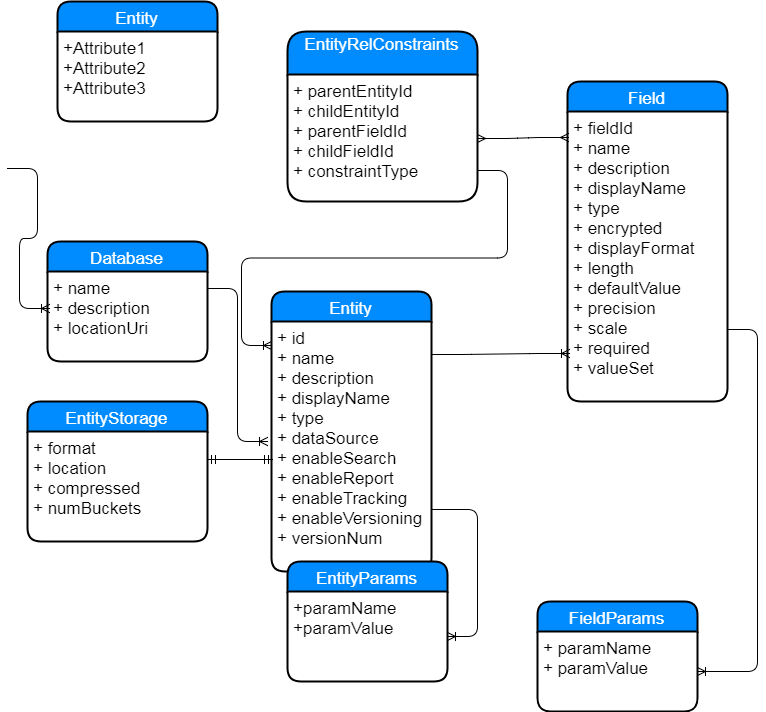

The diagram above was exported from draw.io. Its source (the exported page's mxGraphModel, read from the mxfile embedded in the PNG):
<mxGraphModel dx="1699" dy="1626" grid="1" gridSize="10" guides="1" tooltips="1" connect="1" arrows="1" fold="1" page="1" pageScale="1" pageWidth="827" pageHeight="1169" background="#ffffff" math="0" shadow="0">
  <root>
    <mxCell id="0" />
    <mxCell id="1" parent="0" />
    <mxCell id="2" value="Entity" style="swimlane;childLayout=stackLayout;horizontal=1;startSize=30;horizontalStack=0;fillColor=#008cff;fontColor=#FFFFFF;rounded=1;fontSize=17;fontStyle=0;strokeWidth=2;resizeParent=0;resizeLast=1;shadow=0;dashed=0;align=center;" parent="1" vertex="1">
      <mxGeometry x="254" y="120" width="160" height="280" as="geometry" />
    </mxCell>
    <mxCell id="3" value="+ id&#10;+ name&#10;+ description&#10;+ displayName&#10;+ type&#10;+ dataSource&#10;+ enableSearch&#10;+ enableReport&#10;+ enableTracking&#10;+ enableVersioning&#10;+ versionNum" style="align=left;strokeColor=none;fillColor=none;spacingLeft=4;fontSize=17;verticalAlign=top;resizable=0;rotatable=0;part=1;" parent="2" vertex="1">
      <mxGeometry y="30" width="160" height="250" as="geometry" />
    </mxCell>
    <mxCell id="8" value="" style="edgeStyle=entityRelationEdgeStyle;html=1;endArrow=ERoneToMany;entryX=0.013;entryY=0.834;entryPerimeter=0;" parent="1" target="7" edge="1">
      <mxGeometry width="100" height="100" relative="1" as="geometry">
        <mxPoint x="414" y="183" as="sourcePoint" />
        <mxPoint x="546" y="183" as="targetPoint" />
      </mxGeometry>
    </mxCell>
    <mxCell id="12" value="EntityParams" style="swimlane;childLayout=stackLayout;horizontal=1;startSize=30;horizontalStack=0;fillColor=#008cff;fontColor=#FFFFFF;rounded=1;fontSize=17;fontStyle=0;strokeWidth=2;resizeParent=0;resizeLast=1;shadow=0;dashed=0;align=center;" parent="1" vertex="1">
      <mxGeometry x="270" y="390" width="160" height="120" as="geometry" />
    </mxCell>
    <mxCell id="13" value="+paramName&#10;+paramValue" style="align=left;strokeColor=none;fillColor=none;spacingLeft=4;fontSize=17;verticalAlign=top;resizable=0;rotatable=0;part=1;" parent="12" vertex="1">
      <mxGeometry y="30" width="160" height="90" as="geometry" />
    </mxCell>
    <mxCell id="16" value="" style="edgeStyle=entityRelationEdgeStyle;html=1;endArrow=ERoneToMany;exitX=1;exitY=0.75;" parent="1" source="3" target="13" edge="1">
      <mxGeometry width="100" height="100" relative="1" as="geometry">
        <mxPoint x="330" y="350" as="sourcePoint" />
        <mxPoint x="290" y="350" as="targetPoint" />
      </mxGeometry>
    </mxCell>
    <mxCell id="22" value="FieldParams" style="swimlane;childLayout=stackLayout;horizontal=1;startSize=30;horizontalStack=0;fillColor=#008cff;fontColor=#FFFFFF;rounded=1;fontSize=17;fontStyle=0;strokeWidth=2;resizeParent=0;resizeLast=1;shadow=0;dashed=0;align=center;" parent="1" vertex="1">
      <mxGeometry x="520" y="430" width="160" height="110" as="geometry" />
    </mxCell>
    <mxCell id="23" value="+ paramName&#10;+ paramValue" style="align=left;strokeColor=none;fillColor=none;spacingLeft=4;fontSize=17;verticalAlign=top;resizable=0;rotatable=0;part=1;" parent="22" vertex="1">
      <mxGeometry y="30" width="160" height="80" as="geometry" />
    </mxCell>
    <mxCell id="25" value="" style="edgeStyle=entityRelationEdgeStyle;html=1;endArrow=ERoneToMany;exitX=1;exitY=0.75;" parent="1" source="7" target="23" edge="1">
      <mxGeometry width="100" height="100" relative="1" as="geometry">
        <mxPoint x="420" y="560" as="sourcePoint" />
        <mxPoint x="440" y="570" as="targetPoint" />
      </mxGeometry>
    </mxCell>
    <mxCell id="6" value="Field" style="swimlane;childLayout=stackLayout;horizontal=1;startSize=30;horizontalStack=0;fillColor=#008cff;fontColor=#FFFFFF;rounded=1;fontSize=17;fontStyle=0;strokeWidth=2;resizeParent=0;resizeLast=1;shadow=0;dashed=0;align=center;" parent="1" vertex="1">
      <mxGeometry x="550" y="-90" width="160" height="320" as="geometry" />
    </mxCell>
    <mxCell id="7" value="+ fieldId&#10;+ name&#10;+ description&#10;+ displayName&#10;+ type&#10;+ encrypted&#10;+ displayFormat&#10;+ length&#10;+ defaultValue&#10;+ precision&#10;+ scale&#10;+ required&#10;+ valueSet&#10;" style="align=left;strokeColor=none;fillColor=none;spacingLeft=4;fontSize=17;verticalAlign=top;resizable=0;rotatable=0;part=1;" parent="6" vertex="1">
      <mxGeometry y="30" width="160" height="290" as="geometry" />
    </mxCell>
    <mxCell id="30" value="" style="edgeStyle=entityRelationEdgeStyle;html=1;endArrow=ERmandOne;startArrow=ERmandOne;entryX=0.006;entryY=0.552;exitX=1;exitY=0.25;entryPerimeter=0;" parent="1" target="3" edge="1" source="27">
      <mxGeometry width="100" height="100" relative="1" as="geometry">
        <mxPoint x="182" y="203" as="sourcePoint" />
        <mxPoint x="290" y="200" as="targetPoint" />
      </mxGeometry>
    </mxCell>
    <mxCell id="26" value="EntityStorage" style="swimlane;childLayout=stackLayout;horizontal=1;startSize=30;horizontalStack=0;fillColor=#008cff;fontColor=#FFFFFF;rounded=1;fontSize=17;fontStyle=0;strokeWidth=2;resizeParent=0;resizeLast=1;shadow=0;dashed=0;align=center;" parent="1" vertex="1">
      <mxGeometry x="10" y="230" width="180" height="140" as="geometry" />
    </mxCell>
    <mxCell id="27" value="+ format&#10;+ location&#10;+ compressed&#10;+ numBuckets&#10;&#10;" style="align=left;strokeColor=none;fillColor=none;spacingLeft=4;fontSize=17;verticalAlign=top;resizable=0;rotatable=0;part=1;" parent="26" vertex="1">
      <mxGeometry y="30" width="180" height="110" as="geometry" />
    </mxCell>
    <mxCell id="31" value="EntityRelConstraints&#10;" style="swimlane;childLayout=stackLayout;horizontal=1;startSize=43;horizontalStack=0;fillColor=#008cff;fontColor=#FFFFFF;rounded=1;fontSize=17;fontStyle=0;strokeWidth=2;resizeParent=0;resizeLast=1;shadow=0;dashed=0;align=center;" parent="1" vertex="1">
      <mxGeometry x="270" y="-140" width="190" height="170" as="geometry" />
    </mxCell>
    <mxCell id="32" value="+ parentEntityId&#10;+ childEntityId&#10;+ parentFieldId&#10;+ childFieldId&#10;+ constraintType&#10;" style="align=left;strokeColor=none;fillColor=none;spacingLeft=4;fontSize=17;verticalAlign=top;resizable=0;rotatable=0;part=1;" parent="31" vertex="1">
      <mxGeometry y="43" width="190" height="127" as="geometry" />
    </mxCell>
    <mxCell id="35" value="" style="edgeStyle=entityRelationEdgeStyle;html=1;endArrow=ERmany;startArrow=ERmany;entryX=0.006;entryY=0.089;entryPerimeter=0;exitX=1;exitY=0.5;" parent="1" source="32" target="7" edge="1">
      <mxGeometry width="100" height="100" relative="1" as="geometry">
        <mxPoint x="460" y="30" as="sourcePoint" />
        <mxPoint x="509" y="152" as="targetPoint" />
      </mxGeometry>
    </mxCell>
    <mxCell id="45" value="" style="edgeStyle=entityRelationEdgeStyle;html=1;endArrow=ERoneToMany;" edge="1" parent="1">
      <mxGeometry width="100" height="100" relative="1" as="geometry">
        <mxPoint x="190" y="117" as="sourcePoint" />
        <mxPoint x="250" y="270" as="targetPoint" />
      </mxGeometry>
    </mxCell>
    <mxCell id="39" value="Database" style="swimlane;childLayout=stackLayout;horizontal=1;startSize=30;horizontalStack=0;fillColor=#008cff;fontColor=#FFFFFF;rounded=1;fontSize=17;fontStyle=0;strokeWidth=2;resizeParent=0;resizeLast=1;shadow=0;dashed=0;align=center;" vertex="1" parent="1">
      <mxGeometry x="30" y="70" width="160" height="120" as="geometry" />
    </mxCell>
    <mxCell id="40" value="+ name&#10;+ description&#10;+ locationUri" style="align=left;strokeColor=none;fillColor=none;spacingLeft=4;fontSize=17;verticalAlign=top;resizable=0;rotatable=0;part=1;" vertex="1" parent="39">
      <mxGeometry y="30" width="160" height="90" as="geometry" />
    </mxCell>
    <mxCell id="49" value="" style="edgeStyle=entityRelationEdgeStyle;html=1;endArrow=ERoneToMany;entryX=0.013;entryY=0.411;entryPerimeter=0;" edge="1" parent="1" target="40">
      <mxGeometry width="100" height="100" relative="1" as="geometry">
        <mxPoint x="-10" y="-3" as="sourcePoint" />
        <mxPoint x="50" y="-40" as="targetPoint" />
      </mxGeometry>
    </mxCell>
    <mxCell id="50" value="" style="edgeStyle=entityRelationEdgeStyle;html=1;endArrow=ERoneToMany;exitX=1;exitY=0.756;exitPerimeter=0;entryX=0;entryY=0.096;entryPerimeter=0;" edge="1" parent="1" source="32" target="3">
      <mxGeometry width="100" height="100" relative="1" as="geometry">
        <mxPoint x="360" y="-50" as="sourcePoint" />
        <mxPoint x="250" y="150" as="targetPoint" />
      </mxGeometry>
    </mxCell>
    <mxCell id="47" value="Entity" style="swimlane;childLayout=stackLayout;horizontal=1;startSize=30;horizontalStack=0;fillColor=#008cff;fontColor=#FFFFFF;rounded=1;fontSize=17;fontStyle=0;strokeWidth=2;resizeParent=0;resizeLast=1;shadow=0;dashed=0;align=center;" vertex="1" parent="1">
      <mxGeometry x="40" y="-170" width="160" height="120" as="geometry" />
    </mxCell>
    <mxCell id="48" value="+Attribute1&#10;+Attribute2&#10;+Attribute3" style="align=left;strokeColor=none;fillColor=none;spacingLeft=4;fontSize=17;verticalAlign=top;resizable=0;rotatable=0;part=1;" vertex="1" parent="47">
      <mxGeometry y="30" width="160" height="90" as="geometry" />
    </mxCell>
  </root>
</mxGraphModel>